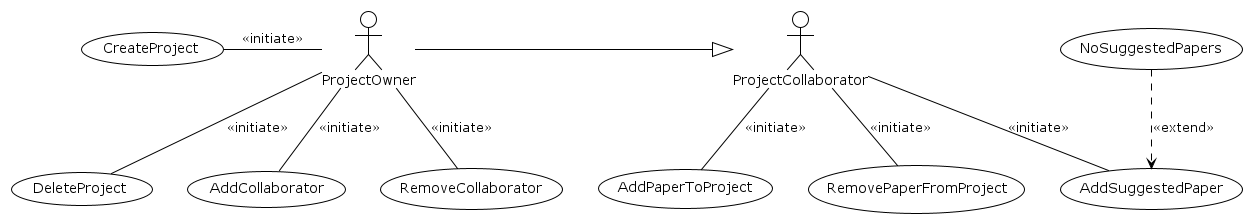

The diagram above was rendered by PlantUML. Its source (embedded in the PNG):
@startuml UseCases
!theme plain
(CreateProject) as crpj
(DeleteProject) as dlpj
(AddCollaborator) as adco
(RemoveCollaborator) as rmco
(AddPaperToProject) as adpa
(AddSuggestedPaper) as adsg
(NoSuggestedPapers) as nosg
(RemovePaperFromProject) as rmpa
:ProjectOwner: as po
:ProjectCollaborator: as pc

po -r-|> pc

nosg --> adsg #line.dashed : <<extend>>

po -l- crpj : <<initiate>>
po -- dlpj : <<initiate>>
po -- adco : <<initiate>>
po -- rmco : <<initiate>>

pc -- adpa : <<initiate>>
pc -- adsg : <<initiate>>
pc -- rmpa : <<initiate>>
@enduml